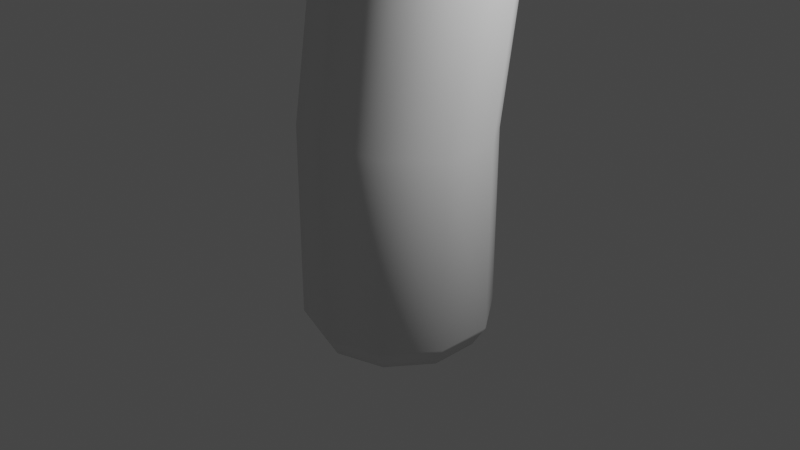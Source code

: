 # Source: Mushroom.blend  (saved by Blender 3.1.7; exported with 4.5.12 LTS)
import bpy
from mathutils import Matrix  # noqa: F401  (used for matrix-valued properties, if any)

bpy.ops.wm.read_factory_settings(use_empty=True)
scene = bpy.context.scene
scene.name = 'Scene'

# ---- collections
col_collection = bpy.data.collections.new('Collection'); scene.collection.children.link(col_collection)

# ---- world
world_world = bpy.data.worlds.new('World'); scene.world = world_world
world_world.use_nodes = True; world_world.node_tree.nodes.clear()
_N = world_world.node_tree.nodes; _L = world_world.node_tree.links
n0 = _N.new('ShaderNodeOutputWorld'); n0.name = 'World Output'; n0.location = (300, 300)
n1 = _N.new('ShaderNodeBackground'); n1.name = 'Background'; n1.location = (10, 300)
n1.inputs[0].default_value = (0.05088, 0.05088, 0.05088, 1.0)
_L.new(n1.outputs[0], n0.inputs[0])
n0.is_active_output = True
world_world.color = (0.05088, 0.05088, 0.05088)
world_world.use_sun_shadow = False
world_world.sun_shadow_jitter_overblur = 0.0

# ---- cameras
cam_camera = bpy.data.cameras.new('Camera')
cam_camera.clip_end = 100.0
cam_camera.ortho_scale = 7.314

# ---- lights
light_light = bpy.data.lights.new('Light', 'POINT')
light_light.transmission_factor = 0.0
light_light.energy = 1000.0
light_light.shadow_soft_size = 0.1
light_light.shadow_maximum_resolution = 0.006
light_light.use_absolute_resolution = True

# ---- meshes
me_cylinder = bpy.data.meshes.new('Cylinder')
me_cylinder.from_pydata([(0.0, 1.0, -1.0), (2.747e-32, 0.997, 0.922), (0.5878, 0.809, -1.0), (0.5878, 0.8066, 0.9369), (0.9511, 0.309, -1.0), (0.9511, 0.3081, 0.9759), (0.9511, -0.309, -1.0), (0.9511, -0.3081, 1.024), (0.5878, -0.809, -1.0), (0.5878, -0.8066, 1.063), (-8.742e-08, -1.0, -1.0), (-8.742e-08, -0.997, 1.078), (-0.5878, -0.809, -1.0), (-0.5878, -0.8066, 1.063), (-0.9511, -0.309, -1.0), (-0.9511, -0.3081, 1.024), (-0.9511, 0.309, -1.0), (-0.9511, 0.3081, 0.9759), (-0.5878, 0.809, -1.0), (-0.5878, 0.8066, 0.9369), (1.129e-08, 0.8575, -1.233), (0.504, 0.6937, -1.233), (0.8155, 0.265, -1.233), (0.8155, -0.265, -1.233), (0.504, -0.6937, -1.233), (-6.368e-08, -0.8575, -1.233), (-0.504, -0.6937, -1.233), (-0.8155, -0.265, -1.233), (-0.8155, 0.265, -1.233), (-0.504, 0.6937, -1.233), (0.5878, 1.726, 6.762), (1.211e-16, 1.913, 6.726), (0.9511, 1.235, 6.856), (0.9511, 0.6277, 6.972), (0.5878, 0.1366, 7.066), (-8.742e-08, -0.05096, 7.102), (-0.5878, 0.1366, 7.066), (-0.9511, 0.6277, 6.972), (-0.9511, 1.235, 6.856), (-0.5878, 1.726, 6.762), (0.5878, 2.605, 10.68), (4.081e-17, 2.787, 10.62), (0.9511, 2.129, 10.83), (0.9511, 1.54, 11.01), (0.5878, 1.063, 11.17), (-8.742e-08, 0.8812, 11.22), (-0.5878, 1.063, 11.17), (-0.9511, 1.54, 11.01), (-0.9511, 2.129, 10.83), (-0.5878, 2.605, 10.68), (0.2617, 4.171, 15.61), (-3.307e-09, 4.249, 15.58), (0.4234, 3.965, 15.69), (0.4234, 3.711, 15.8), (0.2617, 3.505, 15.88), (-4.223e-08, 3.427, 15.92), (-0.2617, 3.505, 15.88), (-0.4234, 3.711, 15.8), (-0.4234, 3.965, 15.69), (-0.2617, 4.171, 15.61), (0.4412, 4.888, 16.69), (-1.047e-06, 5.02, 16.64), (0.7139, 4.541, 16.84), (0.7139, 4.113, 17.01), (0.4412, 3.766, 17.16), (-1.113e-06, 3.634, 17.21), (-0.4412, 3.766, 17.16), (-0.7139, 4.113, 17.01), (-0.7139, 4.541, 16.84), (-0.4412, 4.888, 16.69), (1.712, 7.014, 17.25), (2.767e-07, 7.528, 17.04), (2.77, 5.669, 17.81), (2.77, 4.007, 18.5), (1.712, 2.661, 19.06), (2.209e-08, 2.148, 19.27), (-1.712, 2.661, 19.06), (-2.77, 4.007, 18.5), (-2.77, 5.669, 17.81), (-1.712, 7.014, 17.25), (-1.139, 4.775, 17.04), (-1.653, 5.057, 17.28), (-2.167, 5.338, 17.52), (-1.339, 6.391, 17.09), (-1.022, 5.859, 16.95), (-0.7039, 5.328, 16.81), (-8.781e-07, 3.327, 17.64), (-5.944e-07, 2.955, 18.15), (-3.107e-07, 2.584, 18.67), (-1.339, 2.986, 18.5), (-1.022, 3.262, 18.03), (-0.7039, 3.538, 17.55), (1.139, 4.775, 17.04), (1.653, 5.057, 17.28), (2.167, 5.338, 17.52), (2.167, 4.038, 18.06), (1.653, 4.064, 17.69), (1.139, 4.091, 17.32), (-1.115e-07, 6.793, 16.92), (-4.425e-07, 6.166, 16.82), (-7.734e-07, 5.539, 16.72), (-2.167, 4.038, 18.06), (-1.653, 4.064, 17.69), (-1.139, 4.091, 17.32), (1.339, 2.986, 18.5), (1.022, 3.262, 18.03), (0.7039, 3.538, 17.55), (1.339, 6.391, 17.09), (1.022, 5.859, 16.95), (0.7039, 5.328, 16.81), (-5.775e-07, 3.53, 16.57), (-8.451e-07, 3.582, 16.89), (-1.113e-06, 3.634, 17.21), (-0.4412, 3.766, 17.16), (-0.3963, 3.701, 16.84), (-0.3515, 3.636, 16.52), (0.5687, 4.253, 16.26), (0.6413, 4.397, 16.55), (0.7139, 4.541, 16.84), (0.7139, 4.113, 17.01), (0.6413, 4.012, 16.71), (0.5687, 3.912, 16.41), (-0.3515, 4.529, 16.15), (-0.3963, 4.709, 16.42), (-0.4412, 4.888, 16.69), (-1.047e-06, 5.02, 16.64), (-7.861e-07, 4.828, 16.37), (-5.252e-07, 4.635, 16.11), (-0.7139, 4.113, 17.01), (-0.6413, 4.012, 16.71), (-0.5687, 3.912, 16.41), (0.4412, 3.766, 17.16), (0.3963, 3.701, 16.84), (0.3515, 3.636, 16.52), (0.4412, 4.888, 16.69), (0.3963, 4.709, 16.42), (0.3515, 4.529, 16.15), (-0.7139, 4.541, 16.84), (-0.6413, 4.397, 16.55), (-0.5687, 4.253, 16.26)], [], [(0, 1, 3, 2), (2, 3, 5, 4), (4, 5, 7, 6), (6, 7, 9, 8), (8, 9, 11, 10), (10, 11, 13, 12), (12, 13, 15, 14), (14, 15, 17, 16), (19, 17, 38, 39), (16, 17, 19, 18), (18, 19, 1, 0), (12, 14, 27, 26), (20, 21, 22, 23, 24, 25, 26, 27, 28, 29), (10, 12, 26, 25), (8, 10, 25, 24), (6, 8, 24, 23), (0, 2, 21, 20), (4, 6, 23, 22), (2, 4, 22, 21), (18, 0, 20, 29), (16, 18, 29, 28), (14, 16, 28, 27), (30, 31, 41, 40), (17, 15, 37, 38), (15, 13, 36, 37), (13, 11, 35, 36), (11, 9, 34, 35), (9, 7, 33, 34), (3, 1, 31, 30), (7, 5, 32, 33), (5, 3, 30, 32), (1, 19, 39, 31), (42, 40, 50, 52), (38, 37, 47, 48), (35, 34, 44, 45), (32, 30, 40, 42), (39, 38, 48, 49), (36, 35, 45, 46), (33, 32, 42, 43), (31, 39, 49, 41), (37, 36, 46, 47), (34, 33, 43, 44), (113, 112, 65, 66), (49, 48, 58, 59), (46, 45, 55, 56), (43, 42, 52, 53), (41, 49, 59, 51), (47, 46, 56, 57), (44, 43, 53, 54), (40, 41, 51, 50), (48, 47, 57, 58), (45, 44, 54, 55), (83, 82, 78, 79), (119, 118, 62, 63), (125, 124, 69, 61), (128, 113, 66, 67), (131, 119, 63, 64), (134, 125, 61, 60), (137, 128, 67, 68), (112, 131, 64, 65), (118, 134, 60, 62), (124, 137, 68, 69), (70, 71, 79, 78, 77, 76, 75, 74, 73, 72), (89, 88, 75, 76), (95, 94, 72, 73), (98, 83, 79, 71), (101, 89, 76, 77), (104, 95, 73, 74), (107, 98, 71, 70), (82, 101, 77, 78), (88, 104, 74, 75), (94, 107, 70, 72), (62, 60, 109, 92), (92, 109, 108, 93), (93, 108, 107, 94), (65, 64, 106, 86), (86, 106, 105, 87), (87, 105, 104, 88), (68, 67, 103, 80), (80, 103, 102, 81), (81, 102, 101, 82), (60, 61, 100, 109), (109, 100, 99, 108), (108, 99, 98, 107), (64, 63, 97, 106), (106, 97, 96, 105), (105, 96, 95, 104), (67, 66, 91, 103), (103, 91, 90, 102), (102, 90, 89, 101), (61, 69, 85, 100), (100, 85, 84, 99), (99, 84, 83, 98), (63, 62, 92, 97), (97, 92, 93, 96), (96, 93, 94, 95), (66, 65, 86, 91), (91, 86, 87, 90), (90, 87, 88, 89), (69, 68, 80, 85), (85, 80, 81, 84), (84, 81, 82, 83), (59, 58, 139, 122), (122, 139, 138, 123), (123, 138, 137, 124), (52, 50, 136, 116), (116, 136, 135, 117), (117, 135, 134, 118), (55, 54, 133, 110), (110, 133, 132, 111), (111, 132, 131, 112), (58, 57, 130, 139), (139, 130, 129, 138), (138, 129, 128, 137), (50, 51, 127, 136), (136, 127, 126, 135), (135, 126, 125, 134), (54, 53, 121, 133), (133, 121, 120, 132), (132, 120, 119, 131), (57, 56, 115, 130), (130, 115, 114, 129), (129, 114, 113, 128), (51, 59, 122, 127), (127, 122, 123, 126), (126, 123, 124, 125), (53, 52, 116, 121), (121, 116, 117, 120), (120, 117, 118, 119), (56, 55, 110, 115), (115, 110, 111, 114), (114, 111, 112, 113)])
me_cylinder.polygons.foreach_set('use_smooth', [True] * 132)
_uv = me_cylinder.uv_layers.new(name='UVMap')
_uv.uv.foreach_set('vector', [1.0, 0.5, 1.0, 1.0, 0.9, 1.0, 0.9, 0.5, 0.9, 0.5, 0.9, 1.0, 0.8, 1.0, 0.8, 0.5, 0.8, 0.5, 0.8, 1.0, 0.7, 1.0, 0.7, 0.5, 0.7, 0.5, 0.7, 1.0, 0.6, 1.0, 0.6, 0.5, 0.6, 0.5, 0.6, 1.0, 0.5, 1.0, 0.5, 0.5, 0.5, 0.5, 0.5, 1.0, 0.4, 1.0, 0.4, 0.5, 0.4, 0.5, 0.4, 1.0, 0.3, 1.0, 0.3, 0.5, 0.3, 0.5, 0.3, 1.0, 0.2, 1.0, 0.2, 0.5, 0.1, 1.0, 0.2, 1.0, 0.2, 1.0, 0.1, 1.0, 0.2, 0.5, 0.2, 1.0, 0.1, 1.0, 0.1, 0.5, 0.1, 0.5, 0.1, 1.0, -7.451e-08, 1.0, -7.451e-08, 0.5, 0.4, 0.5, 0.3, 0.5, 0.3, 0.5, 0.4, 0.5, 0.75, 0.49, 0.8911, 0.4442, 0.9783, 0.3242, 0.9783, 0.1758, 0.8911, 0.05584, 0.75, 0.01, 0.6089, 0.05584, 0.5217, 0.1758, 0.5217, 0.3242, 0.6089, 0.4442, 0.5, 0.5, 0.4, 0.5, 0.4, 0.5, 0.5, 0.5, 0.6, 0.5, 0.5, 0.5, 0.5, 0.5, 0.6, 0.5, 0.7, 0.5, 0.6, 0.5, 0.6, 0.5, 0.7, 0.5, 1.0, 0.5, 0.9, 0.5, 0.9, 0.5, 1.0, 0.5, 0.8, 0.5, 0.7, 0.5, 0.7, 0.5, 0.8, 0.5, 0.9, 0.5, 0.8, 0.5, 0.8, 0.5, 0.9, 0.5, 0.1, 0.5, -7.451e-08, 0.5, -7.451e-08, 0.5, 0.1, 0.5, 0.2, 0.5, 0.1, 0.5, 0.1, 0.5, 0.2, 0.5, 0.3, 0.5, 0.2, 0.5, 0.2, 0.5, 0.3, 0.5, 0.9, 1.0, 1.0, 1.0, 1.0, 1.0, 0.9, 1.0, 0.2, 1.0, 0.3, 1.0, 0.3, 1.0, 0.2, 1.0, 0.3, 1.0, 0.4, 1.0, 0.4, 1.0, 0.3, 1.0, 0.4, 1.0, 0.5, 1.0, 0.5, 1.0, 0.4, 1.0, 0.5, 1.0, 0.6, 1.0, 0.6, 1.0, 0.5, 1.0, 0.6, 1.0, 0.7, 1.0, 0.7, 1.0, 0.6, 1.0, 0.9, 1.0, 1.0, 1.0, 1.0, 1.0, 0.9, 1.0, 0.7, 1.0, 0.8, 1.0, 0.8, 1.0, 0.7, 1.0, 0.8, 1.0, 0.9, 1.0, 0.9, 1.0, 0.8, 1.0, -7.451e-08, 1.0, 0.1, 1.0, 0.1, 1.0, -7.451e-08, 1.0, 0.8, 1.0, 0.9, 1.0, 0.9, 1.0, 0.8, 1.0, 0.2, 1.0, 0.3, 1.0, 0.3, 1.0, 0.2, 1.0, 0.5, 1.0, 0.6, 1.0, 0.6, 1.0, 0.5, 1.0, 0.8, 1.0, 0.9, 1.0, 0.9, 1.0, 0.8, 1.0, 0.1, 1.0, 0.2, 1.0, 0.2, 1.0, 0.1, 1.0, 0.4, 1.0, 0.5, 1.0, 0.5, 1.0, 0.4, 1.0, 0.7, 1.0, 0.8, 1.0, 0.8, 1.0, 0.7, 1.0, -7.451e-08, 1.0, 0.1, 1.0, 0.1, 1.0, -7.451e-08, 1.0, 0.3, 1.0, 0.4, 1.0, 0.4, 1.0, 0.3, 1.0, 0.6, 1.0, 0.7, 1.0, 0.7, 1.0, 0.6, 1.0, 0.4, 1.0, 0.5, 1.0, 0.5, 1.0, 0.4, 1.0, 0.1, 1.0, 0.2, 1.0, 0.2, 1.0, 0.1, 1.0, 0.4, 1.0, 0.5, 1.0, 0.5, 1.0, 0.4, 1.0, 0.7, 1.0, 0.8, 1.0, 0.8, 1.0, 0.7, 1.0, -7.451e-08, 1.0, 0.1, 1.0, 0.1, 1.0, -7.451e-08, 1.0, 0.3, 1.0, 0.4, 1.0, 0.4, 1.0, 0.3, 1.0, 0.6, 1.0, 0.7, 1.0, 0.7, 1.0, 0.6, 1.0, 0.9, 1.0, 1.0, 1.0, 1.0, 1.0, 0.9, 1.0, 0.2, 1.0, 0.3, 1.0, 0.3, 1.0, 0.2, 1.0, 0.5, 1.0, 0.6, 1.0, 0.6, 1.0, 0.5, 1.0, 0.1, 1.0, 0.2, 1.0, 0.2, 1.0, 0.1, 1.0, 0.7, 1.0, 0.8, 1.0, 0.8, 1.0, 0.7, 1.0, -7.451e-08, 1.0, 0.1, 1.0, 0.1, 1.0, -7.451e-08, 1.0, 0.3, 1.0, 0.4, 1.0, 0.4, 1.0, 0.3, 1.0, 0.6, 1.0, 0.7, 1.0, 0.7, 1.0, 0.6, 1.0, 0.9, 1.0, 1.0, 1.0, 1.0, 1.0, 0.9, 1.0, 0.2, 1.0, 0.3, 1.0, 0.3, 1.0, 0.2, 1.0, 0.5, 1.0, 0.6, 1.0, 0.6, 1.0, 0.5, 1.0, 0.8, 1.0, 0.9, 1.0, 0.9, 1.0, 0.8, 1.0, 0.1, 1.0, 0.2, 1.0, 0.2, 1.0, 0.1, 1.0, 0.3911, 0.4442, 0.25, 0.49, 0.1089, 0.4442, 0.02175, 0.3242, 0.02175, 0.1758, 0.1089, 0.05584, 0.25, 0.01, 0.3911, 0.05584, 0.4783, 0.1758, 0.4783, 0.3242, 0.4, 1.0, 0.5, 1.0, 0.5, 1.0, 0.4, 1.0, 0.7, 1.0, 0.8, 1.0, 0.8, 1.0, 0.7, 1.0, -7.451e-08, 1.0, 0.1, 1.0, 0.1, 1.0, -7.451e-08, 1.0, 0.3, 1.0, 0.4, 1.0, 0.4, 1.0, 0.3, 1.0, 0.6, 1.0, 0.7, 1.0, 0.7, 1.0, 0.6, 1.0, 0.9, 1.0, 1.0, 1.0, 1.0, 1.0, 0.9, 1.0, 0.2, 1.0, 0.3, 1.0, 0.3, 1.0, 0.2, 1.0, 0.5, 1.0, 0.6, 1.0, 0.6, 1.0, 0.5, 1.0, 0.8, 1.0, 0.9, 1.0, 0.9, 1.0, 0.8, 1.0, 0.8, 1.0, 0.9, 1.0, 0.9, 1.0, 0.8, 1.0, 0.8, 1.0, 0.9, 1.0, 0.9, 1.0, 0.8, 1.0, 0.8, 1.0, 0.9, 1.0, 0.9, 1.0, 0.8, 1.0, 0.5, 1.0, 0.6, 1.0, 0.6, 1.0, 0.5, 1.0, 0.5, 1.0, 0.6, 1.0, 0.6, 1.0, 0.5, 1.0, 0.5, 1.0, 0.6, 1.0, 0.6, 1.0, 0.5, 1.0, 0.2, 1.0, 0.3, 1.0, 0.3, 1.0, 0.2, 1.0, 0.2, 1.0, 0.3, 1.0, 0.3, 1.0, 0.2, 1.0, 0.2, 1.0, 0.3, 1.0, 0.3, 1.0, 0.2, 1.0, 0.9, 1.0, 1.0, 1.0, 1.0, 1.0, 0.9, 1.0, 0.9, 1.0, 1.0, 1.0, 1.0, 1.0, 0.9, 1.0, 0.9, 1.0, 1.0, 1.0, 1.0, 1.0, 0.9, 1.0, 0.6, 1.0, 0.7, 1.0, 0.7, 1.0, 0.6, 1.0, 0.6, 1.0, 0.7, 1.0, 0.7, 1.0, 0.6, 1.0, 0.6, 1.0, 0.7, 1.0, 0.7, 1.0, 0.6, 1.0, 0.3, 1.0, 0.4, 1.0, 0.4, 1.0, 0.3, 1.0, 0.3, 1.0, 0.4, 1.0, 0.4, 1.0, 0.3, 1.0, 0.3, 1.0, 0.4, 1.0, 0.4, 1.0, 0.3, 1.0, -7.451e-08, 1.0, 0.1, 1.0, 0.1, 1.0, -7.451e-08, 1.0, -7.451e-08, 1.0, 0.1, 1.0, 0.1, 1.0, -7.451e-08, 1.0, -7.451e-08, 1.0, 0.1, 1.0, 0.1, 1.0, -7.451e-08, 1.0, 0.7, 1.0, 0.8, 1.0, 0.8, 1.0, 0.7, 1.0, 0.7, 1.0, 0.8, 1.0, 0.8, 1.0, 0.7, 1.0, 0.7, 1.0, 0.8, 1.0, 0.8, 1.0, 0.7, 1.0, 0.4, 1.0, 0.5, 1.0, 0.5, 1.0, 0.4, 1.0, 0.4, 1.0, 0.5, 1.0, 0.5, 1.0, 0.4, 1.0, 0.4, 1.0, 0.5, 1.0, 0.5, 1.0, 0.4, 1.0, 0.1, 1.0, 0.2, 1.0, 0.2, 1.0, 0.1, 1.0, 0.1, 1.0, 0.2, 1.0, 0.2, 1.0, 0.1, 1.0, 0.1, 1.0, 0.2, 1.0, 0.2, 1.0, 0.1, 1.0, 0.1, 1.0, 0.2, 1.0, 0.2, 1.0, 0.1, 1.0, 0.1, 1.0, 0.2, 1.0, 0.2, 1.0, 0.1, 1.0, 0.1, 1.0, 0.2, 1.0, 0.2, 1.0, 0.1, 1.0, 0.8, 1.0, 0.9, 1.0, 0.9, 1.0, 0.8, 1.0, 0.8, 1.0, 0.9, 1.0, 0.9, 1.0, 0.8, 1.0, 0.8, 1.0, 0.9, 1.0, 0.9, 1.0, 0.8, 1.0, 0.5, 1.0, 0.6, 1.0, 0.6, 1.0, 0.5, 1.0, 0.5, 1.0, 0.6, 1.0, 0.6, 1.0, 0.5, 1.0, 0.5, 1.0, 0.6, 1.0, 0.6, 1.0, 0.5, 1.0, 0.2, 1.0, 0.3, 1.0, 0.3, 1.0, 0.2, 1.0, 0.2, 1.0, 0.3, 1.0, 0.3, 1.0, 0.2, 1.0, 0.2, 1.0, 0.3, 1.0, 0.3, 1.0, 0.2, 1.0, 0.9, 1.0, 1.0, 1.0, 1.0, 1.0, 0.9, 1.0, 0.9, 1.0, 1.0, 1.0, 1.0, 1.0, 0.9, 1.0, 0.9, 1.0, 1.0, 1.0, 1.0, 1.0, 0.9, 1.0, 0.6, 1.0, 0.7, 1.0, 0.7, 1.0, 0.6, 1.0, 0.6, 1.0, 0.7, 1.0, 0.7, 1.0, 0.6, 1.0, 0.6, 1.0, 0.7, 1.0, 0.7, 1.0, 0.6, 1.0, 0.3, 1.0, 0.4, 1.0, 0.4, 1.0, 0.3, 1.0, 0.3, 1.0, 0.4, 1.0, 0.4, 1.0, 0.3, 1.0, 0.3, 1.0, 0.4, 1.0, 0.4, 1.0, 0.3, 1.0, -7.451e-08, 1.0, 0.1, 1.0, 0.1, 1.0, -7.451e-08, 1.0, -7.451e-08, 1.0, 0.1, 1.0, 0.1, 1.0, -7.451e-08, 1.0, -7.451e-08, 1.0, 0.1, 1.0, 0.1, 1.0, -7.451e-08, 1.0, 0.7, 1.0, 0.8, 1.0, 0.8, 1.0, 0.7, 1.0, 0.7, 1.0, 0.8, 1.0, 0.8, 1.0, 0.7, 1.0, 0.7, 1.0, 0.8, 1.0, 0.8, 1.0, 0.7, 1.0, 0.4, 1.0, 0.5, 1.0, 0.5, 1.0, 0.4, 1.0, 0.4, 1.0, 0.5, 1.0, 0.5, 1.0, 0.4, 1.0, 0.4, 1.0, 0.5, 1.0, 0.5, 1.0, 0.4, 1.0])
me_cylinder.use_remesh_fix_poles = True
me_cylinder.use_remesh_preserve_attributes = False
me_cylinder.update()
me_cylinder_002 = bpy.data.meshes.new('Cylinder.002')
me_cylinder_002.from_pydata([(0.0, 0.1122, 1.0), (0.06597, 0.0908, 1.0), (0.1067, 0.03468, 1.0), (0.1067, -0.03468, 1.0), (0.06597, -0.0908, 1.0), (-9.812e-09, -0.1122, 1.0), (-0.06597, -0.0908, 1.0), (-0.1067, -0.03468, 1.0), (-0.1067, 0.03468, 1.0), (-0.06597, 0.0908, 1.0), (6.057e-09, 1.236, -7.476), (0.7266, 1.0, -7.476), (1.176, 0.382, -7.476), (1.176, -0.382, -7.476), (0.7266, -1.0, -7.476), (-1.02e-07, -1.236, -7.476), (-0.7266, -1.0, -7.476), (-1.176, -0.382, -7.476), (-1.176, 0.382, -7.476), (-0.7266, 1.0, -7.476), (8.026e-09, 1.199, -9.109), (0.705, 0.9704, -9.109), (1.141, 0.3707, -9.109), (1.141, -0.3707, -9.109), (0.705, -0.9704, -9.109), (-9.683e-08, -1.199, -9.109), (-0.705, -0.9704, -9.109), (-1.141, -0.3707, -9.109), (-1.141, 0.3707, -9.109), (-0.705, 0.9704, -9.109), (-5.215e-08, 0.198, -7.203), (8.026e-09, 0.7303, -7.582), (-2.049e-08, 0.4215, -7.254), (9.313e-10, 0.6163, -7.392), (0.4293, 0.5908, -7.582), (0.1164, 0.1602, -7.203), (0.3623, 0.4986, -7.392), (0.2477, 0.341, -7.254), (0.6946, 0.2257, -7.582), (0.1883, 0.06117, -7.203), (0.5862, 0.1905, -7.392), (0.4008, 0.1302, -7.254), (0.6946, -0.2257, -7.582), (0.1883, -0.06117, -7.203), (0.5862, -0.1905, -7.392), (0.4008, -0.1302, -7.254), (0.4293, -0.5908, -7.582), (0.1164, -0.1602, -7.203), (0.3623, -0.4986, -7.392), (0.2477, -0.341, -7.254), (-6.008e-08, -0.7303, -7.582), (-3.725e-08, -0.198, -7.203), (-5.309e-08, -0.6163, -7.392), (-4.47e-08, -0.4215, -7.254), (-0.4293, -0.5908, -7.582), (-0.1164, -0.1602, -7.203), (-0.3623, -0.4986, -7.392), (-0.2477, -0.341, -7.254), (-0.6946, -0.2257, -7.582), (-0.1883, -0.06118, -7.203), (-0.5862, -0.1905, -7.392), (-0.4008, -0.1302, -7.254), (-0.6946, 0.2257, -7.582), (-0.1883, 0.06117, -7.203), (-0.5862, 0.1905, -7.392), (-0.4008, 0.1302, -7.254), (-0.4293, 0.5908, -7.582), (-0.1164, 0.1602, -7.203), (-0.3623, 0.4986, -7.392), (-0.2477, 0.341, -7.254), (7.356e-09, 1.227, -8.807), (6.172e-09, 1.251, -7.863), (6.869e-09, 1.246, -8.508), (6.519e-09, 1.255, -8.162), (0.7355, 1.012, -7.863), (0.7212, 0.9927, -8.807), (0.7376, 1.015, -8.162), (0.7324, 1.008, -8.508), (1.19, 0.3867, -7.863), (1.167, 0.3792, -8.807), (1.193, 0.3878, -8.162), (1.185, 0.385, -8.508), (1.19, -0.3867, -7.863), (1.167, -0.3792, -8.807), (1.193, -0.3878, -8.162), (1.185, -0.385, -8.508), (0.7355, -1.012, -7.863), (0.7212, -0.9927, -8.807), (0.7376, -1.015, -8.162), (0.7324, -1.008, -8.508), (-1.032e-07, -1.251, -7.863), (-9.991e-08, -1.227, -8.807), (-1.034e-07, -1.255, -8.162), (-1.022e-07, -1.246, -8.508), (-0.7355, -1.012, -7.863), (-0.7212, -0.9927, -8.807), (-0.7376, -1.015, -8.162), (-0.7324, -1.008, -8.508), (-1.19, -0.3867, -7.863), (-1.167, -0.3792, -8.807), (-1.193, -0.3878, -8.162), (-1.185, -0.385, -8.508), (-1.19, 0.3867, -7.863), (-1.167, 0.3792, -8.807), (-1.193, 0.3878, -8.162), (-1.185, 0.385, -8.508), (-0.7355, 1.012, -7.863), (-0.7212, 0.9927, -8.807), (-0.7376, 1.015, -8.162), (-0.7324, 1.008, -8.508), (6.995e-09, 1.105, -7.273), (8.085e-09, 0.8259, -6.455), (8.382e-09, 1.009, -7.095), (8.382e-09, 0.9221, -6.878), (8.382e-09, 0.8579, -6.653), (0.4855, 0.6682, -6.455), (0.6495, 0.8939, -7.273), (0.5043, 0.694, -6.653), (0.542, 0.746, -6.878), (0.593, 0.8162, -7.095), (0.7855, 0.2552, -6.455), (1.051, 0.3415, -7.273), (0.8159, 0.2651, -6.653), (0.877, 0.285, -6.878), (0.9595, 0.3118, -7.095), (0.7855, -0.2552, -6.455), (1.051, -0.3415, -7.273), (0.8159, -0.2651, -6.653), (0.877, -0.285, -6.878), (0.9595, -0.3118, -7.095), (0.4855, -0.6682, -6.455), (0.6495, -0.8939, -7.273), (0.5043, -0.694, -6.653), (0.542, -0.746, -6.878), (0.593, -0.8162, -7.095), (-6.412e-08, -0.8259, -6.455), (-8.961e-08, -1.105, -7.273), (-6.706e-08, -0.8579, -6.653), (-7.218e-08, -0.9221, -6.878), (-8.009e-08, -1.009, -7.095), (-0.4855, -0.6682, -6.455), (-0.6495, -0.8939, -7.273), (-0.5043, -0.694, -6.653), (-0.542, -0.746, -6.878), (-0.593, -0.8162, -7.095), (-0.7855, -0.2552, -6.455), (-1.051, -0.3415, -7.273), (-0.8159, -0.2651, -6.653), (-0.877, -0.285, -6.878), (-0.9595, -0.3118, -7.095), (-0.7855, 0.2552, -6.455), (-1.051, 0.3415, -7.273), (-0.8159, 0.2651, -6.653), (-0.877, 0.285, -6.878), (-0.9595, 0.3118, -7.095), (-0.4855, 0.6682, -6.455), (-0.6495, 0.8939, -7.273), (-0.5043, 0.694, -6.653), (-0.542, 0.746, -6.878), (-0.593, 0.8162, -7.095), (1.318e-09, 0.4644, -1.889), (0.0, 0.2695, -0.1164), (8.149e-10, 0.428, -1.482), (4.657e-10, 0.3781, -1.002), (1.164e-10, 0.3225, -0.5222), (0.1584, 0.218, -0.1164), (0.273, 0.3757, -1.889), (0.1896, 0.2609, -0.5222), (0.2223, 0.3059, -1.002), (0.2516, 0.3462, -1.482), (0.2563, 0.08328, -0.1164), (0.4416, 0.1435, -1.889), (0.3067, 0.09966, -0.5222), (0.3596, 0.1169, -1.002), (0.407, 0.1322, -1.482), (0.2563, -0.08328, -0.1164), (0.4416, -0.1435, -1.889), (0.3067, -0.09966, -0.5222), (0.3596, -0.1169, -1.002), (0.407, -0.1322, -1.482), (0.1584, -0.218, -0.1164), (0.273, -0.3757, -1.889), (0.1896, -0.2609, -0.5222), (0.2223, -0.3059, -1.002), (0.2516, -0.3462, -1.482), (-2.356e-08, -0.2695, -0.1164), (-3.928e-08, -0.4644, -1.889), (-2.829e-08, -0.3225, -0.5222), (-3.26e-08, -0.3781, -1.002), (-3.655e-08, -0.428, -1.482), (-0.1584, -0.218, -0.1164), (-0.273, -0.3757, -1.889), (-0.1896, -0.2609, -0.5222), (-0.2223, -0.3059, -1.002), (-0.2516, -0.3462, -1.482), (-0.2563, -0.08328, -0.1164), (-0.4416, -0.1435, -1.889), (-0.3067, -0.09966, -0.5222), (-0.3596, -0.1169, -1.002), (-0.407, -0.1322, -1.482), (-0.2563, 0.08328, -0.1164), (-0.4416, 0.1435, -1.889), (-0.3067, 0.09966, -0.5222), (-0.3596, 0.1169, -1.002), (-0.407, 0.1322, -1.482), (-0.1584, 0.218, -0.1164), (-0.273, 0.3757, -1.889), (-0.1896, 0.2609, -0.5222), (-0.2223, 0.3059, -1.002), (-0.2516, 0.3462, -1.482)], [], [(205, 9, 0, 161), (166, 171, 120, 115), (171, 176, 125, 120), (176, 181, 130, 125), (181, 186, 135, 130), (186, 191, 140, 135), (191, 196, 145, 140), (196, 201, 150, 145), (1, 0, 9, 8, 7, 6, 5, 4, 3, 2), (201, 206, 155, 150), (206, 160, 111, 155), (141, 146, 17, 16), (136, 141, 16, 15), (131, 136, 15, 14), (185, 5, 6, 190), (156, 110, 10, 19), (126, 131, 14, 13), (121, 126, 13, 12), (161, 0, 1, 165), (151, 156, 19, 18), (146, 151, 18, 17), (79, 83, 23, 22), (170, 2, 3, 175), (190, 6, 7, 195), (175, 3, 4, 180), (116, 121, 12, 11), (195, 7, 8, 200), (180, 4, 5, 185), (165, 1, 2, 170), (200, 8, 9, 205), (103, 107, 29, 28), (95, 99, 27, 26), (83, 87, 24, 23), (10, 11, 74, 71), (99, 103, 28, 27), (87, 91, 25, 24), (107, 70, 20, 29), (18, 19, 106, 102), (91, 95, 26, 25), (31, 66, 29, 20), (15, 16, 94, 90), (12, 13, 82, 78), (75, 79, 22, 21), (16, 17, 98, 94), (13, 14, 86, 82), (19, 10, 71, 106), (17, 18, 102, 98), (14, 15, 90, 86), (11, 12, 78, 74), (30, 35, 39, 43, 47, 51, 55, 59, 63, 67), (42, 38, 22, 23), (46, 42, 23, 24), (50, 46, 24, 25), (54, 50, 25, 26), (58, 54, 26, 27), (62, 58, 27, 28), (66, 62, 28, 29), (38, 34, 21, 22), (31, 34, 36, 33), (33, 36, 37, 32), (32, 37, 35, 30), (34, 38, 40, 36), (36, 40, 41, 37), (37, 41, 39, 35), (38, 42, 44, 40), (40, 44, 45, 41), (41, 45, 43, 39), (42, 46, 48, 44), (44, 48, 49, 45), (45, 49, 47, 43), (46, 50, 52, 48), (48, 52, 53, 49), (49, 53, 51, 47), (50, 54, 56, 52), (52, 56, 57, 53), (53, 57, 55, 51), (54, 58, 60, 56), (56, 60, 61, 57), (57, 61, 59, 55), (58, 62, 64, 60), (60, 64, 65, 61), (61, 65, 63, 59), (62, 66, 68, 64), (64, 68, 69, 65), (65, 69, 67, 63), (66, 31, 33, 68), (68, 33, 32, 69), (69, 32, 30, 67), (34, 31, 20, 21), (71, 74, 76, 73), (73, 76, 77, 72), (72, 77, 75, 70), (74, 78, 80, 76), (76, 80, 81, 77), (77, 81, 79, 75), (78, 82, 84, 80), (80, 84, 85, 81), (81, 85, 83, 79), (82, 86, 88, 84), (84, 88, 89, 85), (85, 89, 87, 83), (86, 90, 92, 88), (88, 92, 93, 89), (89, 93, 91, 87), (90, 94, 96, 92), (92, 96, 97, 93), (93, 97, 95, 91), (94, 98, 100, 96), (96, 100, 101, 97), (97, 101, 99, 95), (98, 102, 104, 100), (100, 104, 105, 101), (101, 105, 103, 99), (102, 106, 108, 104), (104, 108, 109, 105), (105, 109, 107, 103), (106, 71, 73, 108), (108, 73, 72, 109), (109, 72, 70, 107), (70, 75, 21, 20), (111, 115, 117, 114), (114, 117, 118, 113), (113, 118, 119, 112), (112, 119, 116, 110), (115, 120, 122, 117), (117, 122, 123, 118), (118, 123, 124, 119), (119, 124, 121, 116), (120, 125, 127, 122), (122, 127, 128, 123), (123, 128, 129, 124), (124, 129, 126, 121), (125, 130, 132, 127), (127, 132, 133, 128), (128, 133, 134, 129), (129, 134, 131, 126), (130, 135, 137, 132), (132, 137, 138, 133), (133, 138, 139, 134), (134, 139, 136, 131), (135, 140, 142, 137), (137, 142, 143, 138), (138, 143, 144, 139), (139, 144, 141, 136), (140, 145, 147, 142), (142, 147, 148, 143), (143, 148, 149, 144), (144, 149, 146, 141), (145, 150, 152, 147), (147, 152, 153, 148), (148, 153, 154, 149), (149, 154, 151, 146), (150, 155, 157, 152), (152, 157, 158, 153), (153, 158, 159, 154), (154, 159, 156, 151), (155, 111, 114, 157), (157, 114, 113, 158), (158, 113, 112, 159), (159, 112, 110, 156), (110, 116, 11, 10), (161, 165, 167, 164), (164, 167, 168, 163), (163, 168, 169, 162), (162, 169, 166, 160), (165, 170, 172, 167), (167, 172, 173, 168), (168, 173, 174, 169), (169, 174, 171, 166), (170, 175, 177, 172), (172, 177, 178, 173), (173, 178, 179, 174), (174, 179, 176, 171), (175, 180, 182, 177), (177, 182, 183, 178), (178, 183, 184, 179), (179, 184, 181, 176), (180, 185, 187, 182), (182, 187, 188, 183), (183, 188, 189, 184), (184, 189, 186, 181), (185, 190, 192, 187), (187, 192, 193, 188), (188, 193, 194, 189), (189, 194, 191, 186), (190, 195, 197, 192), (192, 197, 198, 193), (193, 198, 199, 194), (194, 199, 196, 191), (195, 200, 202, 197), (197, 202, 203, 198), (198, 203, 204, 199), (199, 204, 201, 196), (200, 205, 207, 202), (202, 207, 208, 203), (203, 208, 209, 204), (204, 209, 206, 201), (205, 161, 164, 207), (207, 164, 163, 208), (208, 163, 162, 209), (209, 162, 160, 206), (160, 166, 115, 111)])
me_cylinder_002.polygons.foreach_set('use_smooth', [True] * 202)
_uv = me_cylinder_002.uv_layers.new(name='UVMap')
_uv.uv.foreach_set('vector', [0.1, 0.7209, 0.1, 1.0, -7.451e-08, 1.0, -7.451e-08, 0.7209, 0.9, 0.5, 0.8, 0.5, 0.8, 0.5, 0.9, 0.5, 0.8, 0.5, 0.7, 0.5, 0.7, 0.5, 0.8, 0.5, 0.7, 0.5, 0.6, 0.5, 0.6, 0.5, 0.7, 0.5, 0.6, 0.5, 0.5, 0.5, 0.5, 0.5, 0.6, 0.5, 0.5, 0.5, 0.4, 0.5, 0.4, 0.5, 0.5, 0.5, 0.4, 0.5, 0.3, 0.5, 0.3, 0.5, 0.4, 0.5, 0.3, 0.5, 0.2, 0.5, 0.2, 0.5, 0.3, 0.5, 0.3911, 0.4442, 0.25, 0.49, 0.1089, 0.4442, 0.02175, 0.3242, 0.02175, 0.1758, 0.1089, 0.05584, 0.25, 0.01, 0.3911, 0.05584, 0.4783, 0.1758, 0.4783, 0.3242, 0.2, 0.5, 0.1, 0.5, 0.1, 0.5, 0.2, 0.5, 0.1, 0.5, -7.451e-08, 0.5, -7.451e-08, 0.5, 0.1, 0.5, 0.4, 0.5, 0.3, 0.5, 0.3, 0.5, 0.4, 0.5, 0.5, 0.5, 0.4, 0.5, 0.4, 0.5, 0.5, 0.5, 0.6, 0.5, 0.5, 0.5, 0.5, 0.5, 0.6, 0.5, 0.5, 0.7209, 0.5, 1.0, 0.4, 1.0, 0.4, 0.7209, 0.1, 0.5, -7.451e-08, 0.5, -7.451e-08, 0.5, 0.1, 0.5, 0.7, 0.5, 0.6, 0.5, 0.6, 0.5, 0.7, 0.5, 0.8, 0.5, 0.7, 0.5, 0.7, 0.5, 0.8, 0.5, 1.0, 0.7209, 1.0, 1.0, 0.9, 1.0, 0.9, 0.7209, 0.2, 0.5, 0.1, 0.5, 0.1, 0.5, 0.2, 0.5, 0.3, 0.5, 0.2, 0.5, 0.2, 0.5, 0.3, 0.5, 0.8, 0.5, 0.7, 0.5, 0.7, 0.5, 0.8, 0.5, 0.8, 0.7209, 0.8, 1.0, 0.7, 1.0, 0.7, 0.7209, 0.4, 0.7209, 0.4, 1.0, 0.3, 1.0, 0.3, 0.7209, 0.7, 0.7209, 0.7, 1.0, 0.6, 1.0, 0.6, 0.7209, 0.9, 0.5, 0.8, 0.5, 0.8, 0.5, 0.9, 0.5, 0.3, 0.7209, 0.3, 1.0, 0.2, 1.0, 0.2, 0.7209, 0.6, 0.7209, 0.6, 1.0, 0.5, 1.0, 0.5, 0.7209, 0.9, 0.7209, 0.9, 1.0, 0.8, 1.0, 0.8, 0.7209, 0.2, 0.7209, 0.2, 1.0, 0.1, 1.0, 0.1, 0.7209, 0.2, 0.5, 0.1, 0.5, 0.1, 0.5, 0.2, 0.5, 0.4, 0.5, 0.3, 0.5, 0.3, 0.5, 0.4, 0.5, 0.7, 0.5, 0.6, 0.5, 0.6, 0.5, 0.7, 0.5, 1.0, 0.5, 0.9, 0.5, 0.9, 0.5, 1.0, 0.5, 0.3, 0.5, 0.2, 0.5, 0.2, 0.5, 0.3, 0.5, 0.6, 0.5, 0.5, 0.5, 0.5, 0.5, 0.6, 0.5, 0.1, 0.5, -7.451e-08, 0.5, -7.451e-08, 0.5, 0.1, 0.5, 0.2, 0.5, 0.1, 0.5, 0.1, 0.5, 0.2, 0.5, 0.5, 0.5, 0.4, 0.5, 0.4, 0.5, 0.5, 0.5, 0.75, 0.3961, 0.6641, 0.3682, 0.6089, 0.4442, 0.75, 0.49, 0.5, 0.5, 0.4, 0.5, 0.4, 0.5, 0.5, 0.5, 0.8, 0.5, 0.7, 0.5, 0.7, 0.5, 0.8, 0.5, 0.9, 0.5, 0.8, 0.5, 0.8, 0.5, 0.9, 0.5, 0.4, 0.5, 0.3, 0.5, 0.3, 0.5, 0.4, 0.5, 0.7, 0.5, 0.6, 0.5, 0.6, 0.5, 0.7, 0.5, 0.1, 0.5, -7.451e-08, 0.5, -7.451e-08, 0.5, 0.1, 0.5, 0.3, 0.5, 0.2, 0.5, 0.2, 0.5, 0.3, 0.5, 0.6, 0.5, 0.5, 0.5, 0.5, 0.5, 0.6, 0.5, 0.9, 0.5, 0.8, 0.5, 0.8, 0.5, 0.9, 0.5, 0.75, 0.2896, 0.7733, 0.282, 0.7877, 0.2622, 0.7877, 0.2378, 0.7733, 0.218, 0.75, 0.2104, 0.7267, 0.218, 0.7123, 0.2378, 0.7123, 0.2622, 0.7267, 0.282, 0.889, 0.2048, 0.889, 0.2952, 0.9783, 0.3242, 0.9783, 0.1758, 0.8359, 0.1318, 0.889, 0.2048, 0.9783, 0.1758, 0.8911, 0.05584, 0.75, 0.1039, 0.8359, 0.1318, 0.8911, 0.05584, 0.75, 0.01, 0.6641, 0.1318, 0.75, 0.1039, 0.75, 0.01, 0.6089, 0.05584, 0.611, 0.2048, 0.6641, 0.1318, 0.6089, 0.05584, 0.5217, 0.1758, 0.611, 0.2952, 0.611, 0.2048, 0.5217, 0.1758, 0.5217, 0.3242, 0.6641, 0.3682, 0.611, 0.2952, 0.5217, 0.3242, 0.6089, 0.4442, 0.889, 0.2952, 0.8359, 0.3682, 0.8911, 0.4442, 0.9783, 0.3242, 0.75, 0.3961, 0.8359, 0.3682, 0.8279, 0.3573, 0.75, 0.3826, 0.75, 0.3826, 0.8279, 0.3573, 0.7996, 0.3182, 0.75, 0.3343, 0.75, 0.3343, 0.7996, 0.3182, 0.7733, 0.282, 0.75, 0.2896, 0.8359, 0.3682, 0.889, 0.2952, 0.8761, 0.291, 0.8279, 0.3573, 0.8279, 0.3573, 0.8761, 0.291, 0.8302, 0.2761, 0.7996, 0.3182, 0.7996, 0.3182, 0.8302, 0.2761, 0.7877, 0.2622, 0.7733, 0.282, 0.889, 0.2952, 0.889, 0.2048, 0.8761, 0.209, 0.8761, 0.291, 0.8761, 0.291, 0.8761, 0.209, 0.8302, 0.2239, 0.8302, 0.2761, 0.8302, 0.2761, 0.8302, 0.2239, 0.7877, 0.2378, 0.7877, 0.2622, 0.889, 0.2048, 0.8359, 0.1318, 0.8279, 0.1427, 0.8761, 0.209, 0.8761, 0.209, 0.8279, 0.1427, 0.7996, 0.1818, 0.8302, 0.2239, 0.8302, 0.2239, 0.7996, 0.1818, 0.7733, 0.218, 0.7877, 0.2378, 0.8359, 0.1318, 0.75, 0.1039, 0.75, 0.1174, 0.8279, 0.1427, 0.8279, 0.1427, 0.75, 0.1174, 0.75, 0.1657, 0.7996, 0.1818, 0.7996, 0.1818, 0.75, 0.1657, 0.75, 0.2104, 0.7733, 0.218, 0.75, 0.1039, 0.6641, 0.1318, 0.6721, 0.1427, 0.75, 0.1174, 0.75, 0.1174, 0.6721, 0.1427, 0.7004, 0.1818, 0.75, 0.1657, 0.75, 0.1657, 0.7004, 0.1818, 0.7267, 0.218, 0.75, 0.2104, 0.6641, 0.1318, 0.611, 0.2048, 0.6239, 0.209, 0.6721, 0.1427, 0.6721, 0.1427, 0.6239, 0.209, 0.6698, 0.2239, 0.7004, 0.1818, 0.7004, 0.1818, 0.6698, 0.2239, 0.7123, 0.2378, 0.7267, 0.218, 0.611, 0.2048, 0.611, 0.2952, 0.6239, 0.291, 0.6239, 0.209, 0.6239, 0.209, 0.6239, 0.291, 0.6698, 0.2761, 0.6698, 0.2239, 0.6698, 0.2239, 0.6698, 0.2761, 0.7123, 0.2622, 0.7123, 0.2378, 0.611, 0.2952, 0.6641, 0.3682, 0.6721, 0.3573, 0.6239, 0.291, 0.6239, 0.291, 0.6721, 0.3573, 0.7004, 0.3182, 0.6698, 0.2761, 0.6698, 0.2761, 0.7004, 0.3182, 0.7267, 0.282, 0.7123, 0.2622, 0.6641, 0.3682, 0.75, 0.3961, 0.75, 0.3826, 0.6721, 0.3573, 0.6721, 0.3573, 0.75, 0.3826, 0.75, 0.3343, 0.7004, 0.3182, 0.7004, 0.3182, 0.75, 0.3343, 0.75, 0.2896, 0.7267, 0.282, 0.8359, 0.3682, 0.75, 0.3961, 0.75, 0.49, 0.8911, 0.4442, 1.0, 0.5, 0.9, 0.5, 0.9, 0.5, 0.9997, 0.5, 0.9997, 0.5, 0.9, 0.5, 0.9, 0.5, 0.9997, 0.5, 0.9997, 0.5, 0.9, 0.5, 0.9, 0.5, 1.0, 0.5, 0.9, 0.5, 0.8, 0.5, 0.8, 0.5, 0.9, 0.5, 0.9, 0.5, 0.8, 0.5, 0.8, 0.5, 0.9, 0.5, 0.9, 0.5, 0.8, 0.5, 0.8, 0.5, 0.9, 0.5, 0.8, 0.5, 0.7, 0.5, 0.7, 0.5, 0.8, 0.5, 0.8, 0.5, 0.7, 0.5, 0.7, 0.5, 0.8, 0.5, 0.8, 0.5, 0.7, 0.5, 0.7, 0.5, 0.8, 0.5, 0.7, 0.5, 0.6, 0.5, 0.6, 0.5, 0.7, 0.5, 0.7, 0.5, 0.6, 0.5, 0.6, 0.5, 0.7, 0.5, 0.7, 0.5, 0.6, 0.5, 0.6, 0.5, 0.7, 0.5, 0.6, 0.5, 0.5, 0.5, 0.5, 0.5, 0.6, 0.5, 0.6, 0.5, 0.5, 0.5, 0.5, 0.5, 0.6, 0.5, 0.6, 0.5, 0.5, 0.5, 0.5, 0.5, 0.6, 0.5, 0.5, 0.5, 0.4, 0.5, 0.4, 0.5, 0.5, 0.5, 0.5, 0.5, 0.4, 0.5, 0.4, 0.5, 0.5, 0.5, 0.5, 0.5, 0.4, 0.5, 0.4, 0.5, 0.5, 0.5, 0.4, 0.5, 0.3, 0.5, 0.3, 0.5, 0.4, 0.5, 0.4, 0.5, 0.3, 0.5, 0.3, 0.5, 0.4, 0.5, 0.4, 0.5, 0.3, 0.5, 0.3, 0.5, 0.4, 0.5, 0.3, 0.5, 0.2, 0.5, 0.2, 0.5, 0.3, 0.5, 0.3, 0.5, 0.2, 0.5, 0.2, 0.5, 0.3, 0.5, 0.3, 0.5, 0.2, 0.5, 0.2, 0.5, 0.3, 0.5, 0.2, 0.5, 0.1, 0.5, 0.1, 0.5, 0.2, 0.5, 0.2, 0.5, 0.1, 0.5, 0.1, 0.5, 0.2, 0.5, 0.2, 0.5, 0.1, 0.5, 0.1, 0.5, 0.2, 0.5, 0.1, 0.5, -7.451e-08, 0.5, 0.0003262, 0.5, 0.1, 0.5, 0.1, 0.5, 0.0003262, 0.5, 0.0003289, 0.5, 0.1, 0.5, 0.1, 0.5, 0.0003289, 0.5, -7.451e-08, 0.5, 0.1, 0.5, 1.0, 0.5, 0.9, 0.5, 0.9, 0.5, 1.0, 0.5, 1.0, 0.5, 0.9, 0.5, 0.9, 0.5, 1.001, 0.5, 1.001, 0.5, 0.9, 0.5, 0.9, 0.5, 1.0, 0.5, 1.0, 0.5, 0.9, 0.5, 0.9, 0.5, 1.001, 0.5, 1.001, 0.5, 0.9, 0.5, 0.9, 0.5, 1.0, 0.5, 0.9, 0.5, 0.8, 0.5, 0.8, 0.5, 0.9, 0.5, 0.9, 0.5, 0.8, 0.5, 0.8, 0.5, 0.9, 0.5, 0.9, 0.5, 0.8, 0.5, 0.8, 0.5, 0.9, 0.5, 0.9, 0.5, 0.8, 0.5, 0.8, 0.5, 0.9, 0.5, 0.8, 0.5, 0.7, 0.5, 0.7, 0.5, 0.8, 0.5, 0.8, 0.5, 0.7, 0.5, 0.7, 0.5, 0.8, 0.5, 0.8, 0.5, 0.7, 0.5, 0.7, 0.5, 0.8, 0.5, 0.8, 0.5, 0.7, 0.5, 0.7, 0.5, 0.8, 0.5, 0.7, 0.5, 0.6, 0.5, 0.6, 0.5, 0.7, 0.5, 0.7, 0.5, 0.6, 0.5, 0.6, 0.5, 0.7, 0.5, 0.7, 0.5, 0.6, 0.5, 0.6, 0.5, 0.7, 0.5, 0.7, 0.5, 0.6, 0.5, 0.6, 0.5, 0.7, 0.5, 0.6, 0.5, 0.5, 0.5, 0.5, 0.5, 0.6, 0.5, 0.6, 0.5, 0.5, 0.5, 0.5, 0.5, 0.6, 0.5, 0.6, 0.5, 0.5, 0.5, 0.5, 0.5, 0.6, 0.5, 0.6, 0.5, 0.5, 0.5, 0.5, 0.5, 0.6, 0.5, 0.5, 0.5, 0.4, 0.5, 0.4, 0.5, 0.5, 0.5, 0.5, 0.5, 0.4, 0.5, 0.4, 0.5, 0.5, 0.5, 0.5, 0.5, 0.4, 0.5, 0.4, 0.5, 0.5, 0.5, 0.5, 0.5, 0.4, 0.5, 0.4, 0.5, 0.5, 0.5, 0.4, 0.5, 0.3, 0.5, 0.3, 0.5, 0.4, 0.5, 0.4, 0.5, 0.3, 0.5, 0.3, 0.5, 0.4, 0.5, 0.4, 0.5, 0.3, 0.5, 0.3, 0.5, 0.4, 0.5, 0.4, 0.5, 0.3, 0.5, 0.3, 0.5, 0.4, 0.5, 0.3, 0.5, 0.2, 0.5, 0.2, 0.5, 0.3, 0.5, 0.3, 0.5, 0.2, 0.5, 0.2, 0.5, 0.3, 0.5, 0.3, 0.5, 0.2, 0.5, 0.2, 0.5, 0.3, 0.5, 0.3, 0.5, 0.2, 0.5, 0.2, 0.5, 0.3, 0.5, 0.2, 0.5, 0.1, 0.5, 0.1, 0.5, 0.2, 0.5, 0.2, 0.5, 0.1, 0.5, 0.1, 0.5, 0.2, 0.5, 0.2, 0.5, 0.1, 0.5, 0.1, 0.5, 0.2, 0.5, 0.2, 0.5, 0.1, 0.5, 0.1, 0.5, 0.2, 0.5, 0.1, 0.5, -7.451e-08, 0.5, -0.0009777, 0.5, 0.1, 0.5, 0.1, 0.5, -0.0009777, 0.5, -7.451e-08, 0.5, 0.1, 0.5, 0.1, 0.5, -7.451e-08, 0.5, -0.0006698, 0.5, 0.1, 0.5, 0.1, 0.5, -0.0006698, 0.5, -7.451e-08, 0.5, 0.1, 0.5, 1.0, 0.5, 0.9, 0.5, 0.9, 0.5, 1.0, 0.5, 1.0, 0.7209, 0.9, 0.7209, 0.9, 0.6196, 0.9994, 0.6196, 0.9994, 0.6196, 0.9, 0.6196, 0.9, 0.5, 0.998, 0.5, 0.998, 0.5, 0.9, 0.5, 0.9, 0.5, 0.9995, 0.5, 0.9995, 0.5, 0.9, 0.5, 0.9, 0.5, 1.0, 0.5, 0.9, 0.7209, 0.8, 0.7209, 0.8, 0.6196, 0.9, 0.6196, 0.9, 0.6196, 0.8, 0.6196, 0.8, 0.5, 0.9, 0.5, 0.9, 0.5, 0.8, 0.5, 0.8, 0.5, 0.9, 0.5, 0.9, 0.5, 0.8, 0.5, 0.8, 0.5, 0.9, 0.5, 0.8, 0.7209, 0.7, 0.7209, 0.7, 0.6196, 0.8, 0.6196, 0.8, 0.6196, 0.7, 0.6196, 0.7, 0.5, 0.8, 0.5, 0.8, 0.5, 0.7, 0.5, 0.7, 0.5, 0.8, 0.5, 0.8, 0.5, 0.7, 0.5, 0.7, 0.5, 0.8, 0.5, 0.7, 0.7209, 0.6, 0.7209, 0.6, 0.6196, 0.7, 0.6196, 0.7, 0.6196, 0.6, 0.6196, 0.6, 0.5, 0.7, 0.5, 0.7, 0.5, 0.6, 0.5, 0.6, 0.5, 0.7, 0.5, 0.7, 0.5, 0.6, 0.5, 0.6, 0.5, 0.7, 0.5, 0.6, 0.7209, 0.5, 0.7209, 0.5, 0.6196, 0.6, 0.6196, 0.6, 0.6196, 0.5, 0.6196, 0.5, 0.5, 0.6, 0.5, 0.6, 0.5, 0.5, 0.5, 0.5, 0.5, 0.6, 0.5, 0.6, 0.5, 0.5, 0.5, 0.5, 0.5, 0.6, 0.5, 0.5, 0.7209, 0.4, 0.7209, 0.4, 0.6196, 0.5, 0.6196, 0.5, 0.6196, 0.4, 0.6196, 0.4, 0.5, 0.5, 0.5, 0.5, 0.5, 0.4, 0.5, 0.4, 0.5, 0.5, 0.5, 0.5, 0.5, 0.4, 0.5, 0.4, 0.5, 0.5, 0.5, 0.4, 0.7209, 0.3, 0.7209, 0.3, 0.6196, 0.4, 0.6196, 0.4, 0.6196, 0.3, 0.6196, 0.3, 0.5, 0.4, 0.5, 0.4, 0.5, 0.3, 0.5, 0.3, 0.5, 0.4, 0.5, 0.4, 0.5, 0.3, 0.5, 0.3, 0.5, 0.4, 0.5, 0.3, 0.7209, 0.2, 0.7209, 0.2, 0.6196, 0.3, 0.6196, 0.3, 0.6196, 0.2, 0.6196, 0.2, 0.5, 0.3, 0.5, 0.3, 0.5, 0.2, 0.5, 0.2, 0.5, 0.3, 0.5, 0.3, 0.5, 0.2, 0.5, 0.2, 0.5, 0.3, 0.5, 0.2, 0.7209, 0.1, 0.7209, 0.1, 0.6196, 0.2, 0.6196, 0.2, 0.6196, 0.1, 0.6196, 0.1, 0.5, 0.2, 0.5, 0.2, 0.5, 0.1, 0.5, 0.1, 0.5, 0.2, 0.5, 0.2, 0.5, 0.1, 0.5, 0.1, 0.5, 0.2, 0.5, 0.1, 0.7209, -7.451e-08, 0.7209, 0.0006313, 0.6196, 0.1, 0.6196, 0.1, 0.6196, 0.0006313, 0.6196, 0.00201, 0.5, 0.1, 0.5, 0.1, 0.5, 0.00201, 0.5, 0.0004747, 0.5, 0.1, 0.5, 0.1, 0.5, 0.0004747, 0.5, -7.451e-08, 0.5, 0.1, 0.5, 1.0, 0.5, 0.9, 0.5, 0.9, 0.5, 1.0, 0.5])
me_cylinder_002.use_remesh_fix_poles = True
me_cylinder_002.use_remesh_preserve_attributes = False
me_cylinder_002.update()

# ---- objects
ob_light = bpy.data.objects.new('Light', light_light)
ob_camera = bpy.data.objects.new('Camera', cam_camera)
ob_cylinder = bpy.data.objects.new('Cylinder', me_cylinder)
ob_cylinder_001 = bpy.data.objects.new('Cylinder.001', me_cylinder_002)

# ---- transforms, parenting, visibility, modifiers, constraints
ob_light.location = (4.076, 1.005, 5.904)
ob_light.rotation_euler = (0.6503, 0.05522, 1.866)
ob_light.lock_rotations_4d = False
ob_light.empty_display_type = 'ARROWS'
ob_light.color = (0.0, 0.0, 0.0, 0.0)
ob_light.lineart.crease_threshold = 0.0
ob_camera.location = (7.359, -6.926, 4.958)
ob_camera.rotation_euler = (1.109, 0.0, 0.8149)
ob_camera.lock_rotations_4d = False
ob_camera.empty_display_type = 'ARROWS'
ob_camera.color = (0.0, 0.0, 0.0, 0.0)
ob_camera.display_type = 'WIRE'
ob_camera.lineart.crease_threshold = 0.0
ob_cylinder.location = (0.0, 0.0, 0.0)
ob_cylinder_001.location = (0.0, 24.8, 18.82)
ob_cylinder_001.scale = (6.404, 6.404, 0.535)

# ---- collection membership
col_collection.objects.link(ob_light)
col_collection.objects.link(ob_camera)
col_collection.objects.link(ob_cylinder)
col_collection.objects.link(ob_cylinder_001)

# ---- scene / render settings (as saved in the file)
scene.camera = ob_camera
scene.frame_start = 1; scene.frame_end = 250; scene.frame_set(1)
scene.render.engine = 'BLENDER_EEVEE_NEXT'
scene.cycles.sampling_pattern = 'TABULATED_SOBOL'
scene.cycles.use_light_tree = False
scene.view_settings.view_transform = 'Filmic'
bpy.context.view_layer.update()
